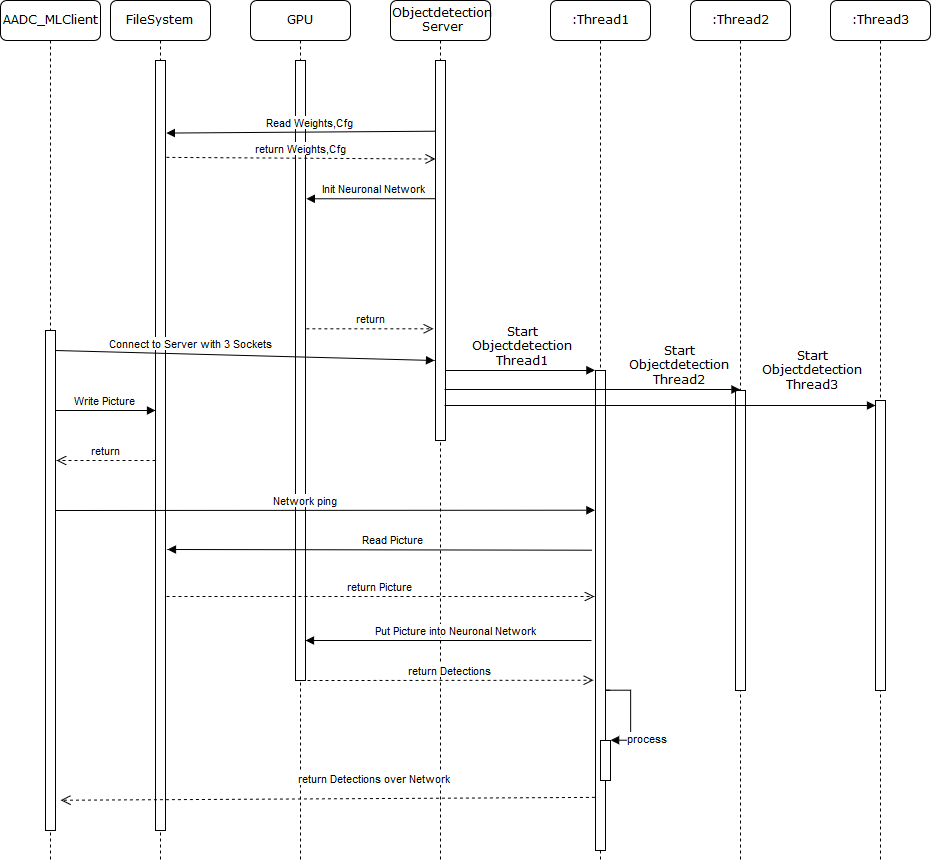

The diagram above was exported from draw.io. Its source (the exported page's mxGraphModel, read from the mxfile embedded in the PNG):
<mxGraphModel dx="1077" dy="1526" grid="1" gridSize="10" guides="1" tooltips="1" connect="1" arrows="1" fold="1" page="1" pageScale="1" pageWidth="1100" pageHeight="850" background="#ffffff" math="0" shadow="0">
  <root>
    <mxCell id="0" />
    <mxCell id="1" parent="0" />
    <mxCell id="7baba1c4bc27f4b0-2" value="&lt;div&gt;Objectdetection&lt;/div&gt;&lt;div&gt;Server&lt;/div&gt;" style="shape=umlLifeline;perimeter=lifelinePerimeter;whiteSpace=wrap;html=1;container=1;collapsible=0;recursiveResize=0;outlineConnect=0;rounded=1;shadow=0;comic=0;labelBackgroundColor=none;strokeColor=#000000;strokeWidth=1;fillColor=#FFFFFF;fontFamily=Verdana;fontSize=12;fontColor=#000000;align=center;" parent="1" vertex="1">
      <mxGeometry x="400" y="-200" width="100" height="860" as="geometry" />
    </mxCell>
    <mxCell id="7baba1c4bc27f4b0-10" value="" style="html=1;points=[];perimeter=orthogonalPerimeter;rounded=0;shadow=0;comic=0;labelBackgroundColor=none;strokeColor=#000000;strokeWidth=1;fillColor=#FFFFFF;fontFamily=Verdana;fontSize=12;fontColor=#000000;align=center;" parent="7baba1c4bc27f4b0-2" vertex="1">
      <mxGeometry x="45" y="60" width="10" height="380" as="geometry" />
    </mxCell>
    <mxCell id="7baba1c4bc27f4b0-3" value=":Thread1" style="shape=umlLifeline;perimeter=lifelinePerimeter;whiteSpace=wrap;html=1;container=1;collapsible=0;recursiveResize=0;outlineConnect=0;rounded=1;shadow=0;comic=0;labelBackgroundColor=none;strokeColor=#000000;strokeWidth=1;fillColor=#FFFFFF;fontFamily=Verdana;fontSize=12;fontColor=#000000;align=center;" parent="1" vertex="1">
      <mxGeometry x="560" y="-200" width="100" height="860" as="geometry" />
    </mxCell>
    <mxCell id="7baba1c4bc27f4b0-13" value="" style="html=1;points=[];perimeter=orthogonalPerimeter;rounded=0;shadow=0;comic=0;labelBackgroundColor=none;strokeColor=#000000;strokeWidth=1;fillColor=#FFFFFF;fontFamily=Verdana;fontSize=12;fontColor=#000000;align=center;" parent="7baba1c4bc27f4b0-3" vertex="1">
      <mxGeometry x="45" y="370" width="10" height="480" as="geometry" />
    </mxCell>
    <mxCell id="P5IQvkmOwZlbEiFJ9NOD-10" value="" style="html=1;points=[];perimeter=orthogonalPerimeter;" vertex="1" parent="7baba1c4bc27f4b0-3">
      <mxGeometry x="50" y="740" width="10" height="40" as="geometry" />
    </mxCell>
    <mxCell id="P5IQvkmOwZlbEiFJ9NOD-11" value="&lt;div&gt;process&lt;/div&gt;" style="edgeStyle=orthogonalEdgeStyle;html=1;align=left;spacingLeft=2;endArrow=block;rounded=0;entryX=1;entryY=0;" edge="1" target="P5IQvkmOwZlbEiFJ9NOD-10" parent="7baba1c4bc27f4b0-3">
      <mxGeometry x="0.7541" relative="1" as="geometry">
        <mxPoint x="60" y="690" as="sourcePoint" />
        <Array as="points">
          <mxPoint x="55" y="690" />
          <mxPoint x="80" y="690" />
          <mxPoint x="80" y="740" />
        </Array>
        <mxPoint as="offset" />
      </mxGeometry>
    </mxCell>
    <mxCell id="7baba1c4bc27f4b0-4" value="&lt;div&gt;:Thread2&lt;/div&gt;" style="shape=umlLifeline;perimeter=lifelinePerimeter;whiteSpace=wrap;html=1;container=1;collapsible=0;recursiveResize=0;outlineConnect=0;rounded=1;shadow=0;comic=0;labelBackgroundColor=none;strokeColor=#000000;strokeWidth=1;fillColor=#FFFFFF;fontFamily=Verdana;fontSize=12;fontColor=#000000;align=center;" parent="1" vertex="1">
      <mxGeometry x="700" y="-200" width="100" height="860" as="geometry" />
    </mxCell>
    <mxCell id="7baba1c4bc27f4b0-16" value="" style="html=1;points=[];perimeter=orthogonalPerimeter;rounded=0;shadow=0;comic=0;labelBackgroundColor=none;strokeColor=#000000;strokeWidth=1;fillColor=#FFFFFF;fontFamily=Verdana;fontSize=12;fontColor=#000000;align=center;" parent="7baba1c4bc27f4b0-4" vertex="1">
      <mxGeometry x="45" y="390" width="10" height="300" as="geometry" />
    </mxCell>
    <mxCell id="7baba1c4bc27f4b0-5" value=":Thread3" style="shape=umlLifeline;perimeter=lifelinePerimeter;whiteSpace=wrap;html=1;container=1;collapsible=0;recursiveResize=0;outlineConnect=0;rounded=1;shadow=0;comic=0;labelBackgroundColor=none;strokeColor=#000000;strokeWidth=1;fillColor=#FFFFFF;fontFamily=Verdana;fontSize=12;fontColor=#000000;align=center;" parent="1" vertex="1">
      <mxGeometry x="840" y="-200" width="100" height="860" as="geometry" />
    </mxCell>
    <mxCell id="7baba1c4bc27f4b0-19" value="" style="html=1;points=[];perimeter=orthogonalPerimeter;rounded=0;shadow=0;comic=0;labelBackgroundColor=none;strokeColor=#000000;strokeWidth=1;fillColor=#FFFFFF;fontFamily=Verdana;fontSize=12;fontColor=#000000;align=center;" parent="7baba1c4bc27f4b0-5" vertex="1">
      <mxGeometry x="45" y="400" width="10" height="290" as="geometry" />
    </mxCell>
    <mxCell id="7baba1c4bc27f4b0-8" value="AADC_MLClient" style="shape=umlLifeline;perimeter=lifelinePerimeter;whiteSpace=wrap;html=1;container=1;collapsible=0;recursiveResize=0;outlineConnect=0;rounded=1;shadow=0;comic=0;labelBackgroundColor=none;strokeColor=#000000;strokeWidth=1;fillColor=#FFFFFF;fontFamily=Verdana;fontSize=12;fontColor=#000000;align=center;" parent="1" vertex="1">
      <mxGeometry x="10" y="-200" width="100" height="860" as="geometry" />
    </mxCell>
    <mxCell id="7baba1c4bc27f4b0-9" value="" style="html=1;points=[];perimeter=orthogonalPerimeter;rounded=0;shadow=0;comic=0;labelBackgroundColor=none;strokeColor=#000000;strokeWidth=1;fillColor=#FFFFFF;fontFamily=Verdana;fontSize=12;fontColor=#000000;align=center;" parent="7baba1c4bc27f4b0-8" vertex="1">
      <mxGeometry x="45" y="330" width="10" height="500" as="geometry" />
    </mxCell>
    <mxCell id="7baba1c4bc27f4b0-14" value="&lt;div&gt;Start&lt;/div&gt;&lt;div&gt;Objectdetection&lt;/div&gt;&lt;div&gt;Thread1&lt;/div&gt;" style="html=1;verticalAlign=bottom;endArrow=block;entryX=0;entryY=0;labelBackgroundColor=none;fontFamily=Verdana;fontSize=12;edgeStyle=elbowEdgeStyle;elbow=vertical;" parent="1" source="7baba1c4bc27f4b0-10" target="7baba1c4bc27f4b0-13" edge="1">
      <mxGeometry relative="1" as="geometry">
        <mxPoint x="370" y="200" as="sourcePoint" />
        <Array as="points">
          <mxPoint x="460" y="170" />
        </Array>
      </mxGeometry>
    </mxCell>
    <mxCell id="agVVjwTNFVpjzhBoUvIf-2" value="&lt;div&gt;Start&lt;/div&gt;&lt;div&gt;Objectdetection&lt;/div&gt;&lt;div&gt;Thread2&lt;/div&gt;" style="html=1;verticalAlign=bottom;endArrow=block;labelBackgroundColor=none;fontFamily=Verdana;fontSize=12;edgeStyle=elbowEdgeStyle;elbow=vertical;" parent="1" edge="1" target="7baba1c4bc27f4b0-4">
      <mxGeometry x="0.5797" relative="1" as="geometry">
        <mxPoint x="454" y="189" as="sourcePoint" />
        <mxPoint x="580" y="190" as="targetPoint" />
        <mxPoint as="offset" />
        <Array as="points">
          <mxPoint x="460" y="189" />
        </Array>
      </mxGeometry>
    </mxCell>
    <mxCell id="agVVjwTNFVpjzhBoUvIf-5" value="&lt;div&gt;FileSystem&lt;/div&gt;" style="shape=umlLifeline;perimeter=lifelinePerimeter;whiteSpace=wrap;html=1;container=1;collapsible=0;recursiveResize=0;outlineConnect=0;rounded=1;shadow=0;comic=0;labelBackgroundColor=none;strokeColor=#000000;strokeWidth=1;fillColor=#FFFFFF;fontFamily=Verdana;fontSize=12;fontColor=#000000;align=center;" parent="1" vertex="1">
      <mxGeometry x="120" y="-200" width="100" height="860" as="geometry" />
    </mxCell>
    <mxCell id="agVVjwTNFVpjzhBoUvIf-6" value="" style="html=1;points=[];perimeter=orthogonalPerimeter;rounded=0;shadow=0;comic=0;labelBackgroundColor=none;strokeColor=#000000;strokeWidth=1;fillColor=#FFFFFF;fontFamily=Verdana;fontSize=12;fontColor=#000000;align=center;" parent="agVVjwTNFVpjzhBoUvIf-5" vertex="1">
      <mxGeometry x="45" y="60" width="10" height="770" as="geometry" />
    </mxCell>
    <mxCell id="agVVjwTNFVpjzhBoUvIf-7" value="&lt;div&gt;Write Picture&lt;/div&gt;" style="html=1;verticalAlign=bottom;endArrow=block;" parent="1" target="agVVjwTNFVpjzhBoUvIf-6" edge="1">
      <mxGeometry width="80" relative="1" as="geometry">
        <mxPoint x="65" y="210" as="sourcePoint" />
        <mxPoint x="145" y="210" as="targetPoint" />
      </mxGeometry>
    </mxCell>
    <mxCell id="agVVjwTNFVpjzhBoUvIf-9" value="return" style="html=1;verticalAlign=bottom;endArrow=open;dashed=1;endSize=8;" parent="1" edge="1">
      <mxGeometry relative="1" as="geometry">
        <mxPoint x="165" y="260" as="sourcePoint" />
        <mxPoint x="66" y="260" as="targetPoint" />
      </mxGeometry>
    </mxCell>
    <mxCell id="P5IQvkmOwZlbEiFJ9NOD-1" value="&lt;div&gt;Start&lt;/div&gt;&lt;div&gt;Objectdetection&lt;/div&gt;&lt;div&gt;Thread3&lt;/div&gt;" style="html=1;verticalAlign=bottom;endArrow=block;labelBackgroundColor=none;fontFamily=Verdana;fontSize=12;edgeStyle=elbowEdgeStyle;elbow=vertical;" edge="1" parent="1" target="7baba1c4bc27f4b0-19">
      <mxGeometry x="0.6944" y="11" relative="1" as="geometry">
        <mxPoint x="454" y="205" as="sourcePoint" />
        <mxPoint x="850" y="201" as="targetPoint" />
        <mxPoint as="offset" />
        <Array as="points">
          <mxPoint x="470" y="205" />
        </Array>
      </mxGeometry>
    </mxCell>
    <mxCell id="P5IQvkmOwZlbEiFJ9NOD-2" value="GPU" style="shape=umlLifeline;perimeter=lifelinePerimeter;whiteSpace=wrap;html=1;container=1;collapsible=0;recursiveResize=0;outlineConnect=0;rounded=1;shadow=0;comic=0;labelBackgroundColor=none;strokeColor=#000000;strokeWidth=1;fillColor=#FFFFFF;fontFamily=Verdana;fontSize=12;fontColor=#000000;align=center;" vertex="1" parent="1">
      <mxGeometry x="260" y="-200" width="100" height="860" as="geometry" />
    </mxCell>
    <mxCell id="P5IQvkmOwZlbEiFJ9NOD-3" value="" style="html=1;points=[];perimeter=orthogonalPerimeter;rounded=0;shadow=0;comic=0;labelBackgroundColor=none;strokeColor=#000000;strokeWidth=1;fillColor=#FFFFFF;fontFamily=Verdana;fontSize=12;fontColor=#000000;align=center;backgroundOutline=0;" vertex="1" parent="P5IQvkmOwZlbEiFJ9NOD-2">
      <mxGeometry x="45" y="60" width="10" height="620" as="geometry" />
    </mxCell>
    <mxCell id="agVVjwTNFVpjzhBoUvIf-21" value="&lt;div&gt;Connect to Server with 3 Sockets&lt;/div&gt;" style="html=1;verticalAlign=bottom;endArrow=block;" parent="1" edge="1">
      <mxGeometry x="-0.2846" y="1" width="80" relative="1" as="geometry">
        <mxPoint x="65" y="150" as="sourcePoint" />
        <mxPoint x="444" y="160" as="targetPoint" />
        <mxPoint as="offset" />
      </mxGeometry>
    </mxCell>
    <mxCell id="agVVjwTNFVpjzhBoUvIf-10" value="Network ping " style="html=1;verticalAlign=bottom;endArrow=block;entryX=-0.024;entryY=0.29;entryDx=0;entryDy=0;entryPerimeter=0;" parent="1" edge="1" target="7baba1c4bc27f4b0-13">
      <mxGeometry x="-0.0716" width="80" relative="1" as="geometry">
        <mxPoint x="65" y="310" as="sourcePoint" />
        <mxPoint x="600" y="310" as="targetPoint" />
        <mxPoint as="offset" />
      </mxGeometry>
    </mxCell>
    <mxCell id="agVVjwTNFVpjzhBoUvIf-15" value="Read Picture" style="html=1;verticalAlign=bottom;endArrow=block;exitX=-0.376;exitY=0.374;exitDx=0;exitDy=0;exitPerimeter=0;" parent="1" edge="1" source="7baba1c4bc27f4b0-13">
      <mxGeometry x="-0.0716" width="80" relative="1" as="geometry">
        <mxPoint x="600" y="349" as="sourcePoint" />
        <mxPoint x="177" y="349" as="targetPoint" />
        <mxPoint as="offset" />
      </mxGeometry>
    </mxCell>
    <mxCell id="agVVjwTNFVpjzhBoUvIf-16" value="return Picture" style="html=1;verticalAlign=bottom;endArrow=open;dashed=1;endSize=8;" parent="1" edge="1">
      <mxGeometry relative="1" as="geometry">
        <mxPoint x="176" y="396" as="sourcePoint" />
        <mxPoint x="604" y="396" as="targetPoint" />
      </mxGeometry>
    </mxCell>
    <mxCell id="agVVjwTNFVpjzhBoUvIf-17" value="return Detections over Network" style="html=1;verticalAlign=bottom;endArrow=open;dashed=1;endSize=8;exitX=-0.05;exitY=0.888;exitDx=0;exitDy=0;exitPerimeter=0;entryX=1.447;entryY=0.939;entryDx=0;entryDy=0;entryPerimeter=0;" parent="1" edge="1" target="7baba1c4bc27f4b0-9" source="7baba1c4bc27f4b0-13">
      <mxGeometry x="-0.178" y="-10" relative="1" as="geometry">
        <mxPoint x="600" y="490" as="sourcePoint" />
        <mxPoint x="63" y="489.5" as="targetPoint" />
        <mxPoint as="offset" />
      </mxGeometry>
    </mxCell>
    <mxCell id="P5IQvkmOwZlbEiFJ9NOD-5" value="Put Picture into Neuronal Network" style="html=1;verticalAlign=bottom;endArrow=block;" edge="1" parent="1">
      <mxGeometry x="-0.0716" width="80" relative="1" as="geometry">
        <mxPoint x="601" y="440" as="sourcePoint" />
        <mxPoint x="315" y="440" as="targetPoint" />
        <mxPoint as="offset" />
      </mxGeometry>
    </mxCell>
    <mxCell id="P5IQvkmOwZlbEiFJ9NOD-6" value="return Detections" style="html=1;verticalAlign=bottom;endArrow=open;dashed=1;endSize=8;entryX=-0.155;entryY=0.644;entryDx=0;entryDy=0;entryPerimeter=0;" edge="1" parent="1" target="7baba1c4bc27f4b0-13">
      <mxGeometry relative="1" as="geometry">
        <mxPoint x="317" y="480" as="sourcePoint" />
        <mxPoint x="600" y="480" as="targetPoint" />
      </mxGeometry>
    </mxCell>
    <mxCell id="P5IQvkmOwZlbEiFJ9NOD-13" value="&lt;div&gt;Read Weights,Cfg&lt;/div&gt;" style="html=1;verticalAlign=bottom;endArrow=block;exitX=-0.376;exitY=0.374;exitDx=0;exitDy=0;exitPerimeter=0;entryX=1.086;entryY=0.094;entryDx=0;entryDy=0;entryPerimeter=0;" edge="1" parent="1" target="agVVjwTNFVpjzhBoUvIf-6">
      <mxGeometry x="-0.0716" width="80" relative="1" as="geometry">
        <mxPoint x="445.07142857142867" y="-69.28571428571422" as="sourcePoint" />
        <mxPoint x="180" y="-70" as="targetPoint" />
        <mxPoint as="offset" />
      </mxGeometry>
    </mxCell>
    <mxCell id="P5IQvkmOwZlbEiFJ9NOD-14" value="return Weights,Cfg" style="html=1;verticalAlign=bottom;endArrow=open;dashed=1;endSize=8;exitX=1.029;exitY=0.125;exitDx=0;exitDy=0;exitPerimeter=0;" edge="1" parent="1" source="agVVjwTNFVpjzhBoUvIf-6">
      <mxGeometry relative="1" as="geometry">
        <mxPoint x="180" y="-41.5" as="sourcePoint" />
        <mxPoint x="445" y="-41.5" as="targetPoint" />
      </mxGeometry>
    </mxCell>
    <mxCell id="P5IQvkmOwZlbEiFJ9NOD-15" value="Init Neuronal Network" style="html=1;verticalAlign=bottom;endArrow=block;exitX=-0.376;exitY=0.374;exitDx=0;exitDy=0;exitPerimeter=0;entryX=1.033;entryY=0.223;entryDx=0;entryDy=0;entryPerimeter=0;" edge="1" parent="1" target="P5IQvkmOwZlbEiFJ9NOD-3">
      <mxGeometry x="-0.0716" width="80" relative="1" as="geometry">
        <mxPoint x="444.57142857142867" y="-1.7857142857142208" as="sourcePoint" />
        <mxPoint x="320" y="-1" as="targetPoint" />
        <mxPoint as="offset" />
      </mxGeometry>
    </mxCell>
    <mxCell id="P5IQvkmOwZlbEiFJ9NOD-20" value="return " style="html=1;verticalAlign=bottom;endArrow=open;dashed=1;endSize=8;entryX=-0.133;entryY=0.707;entryDx=0;entryDy=0;entryPerimeter=0;exitX=1.1;exitY=0.432;exitDx=0;exitDy=0;exitPerimeter=0;" edge="1" parent="1" source="P5IQvkmOwZlbEiFJ9NOD-3" target="7baba1c4bc27f4b0-10">
      <mxGeometry relative="1" as="geometry">
        <mxPoint x="310" y="130" as="sourcePoint" />
        <mxPoint x="440" y="130" as="targetPoint" />
      </mxGeometry>
    </mxCell>
  </root>
</mxGraphModel>